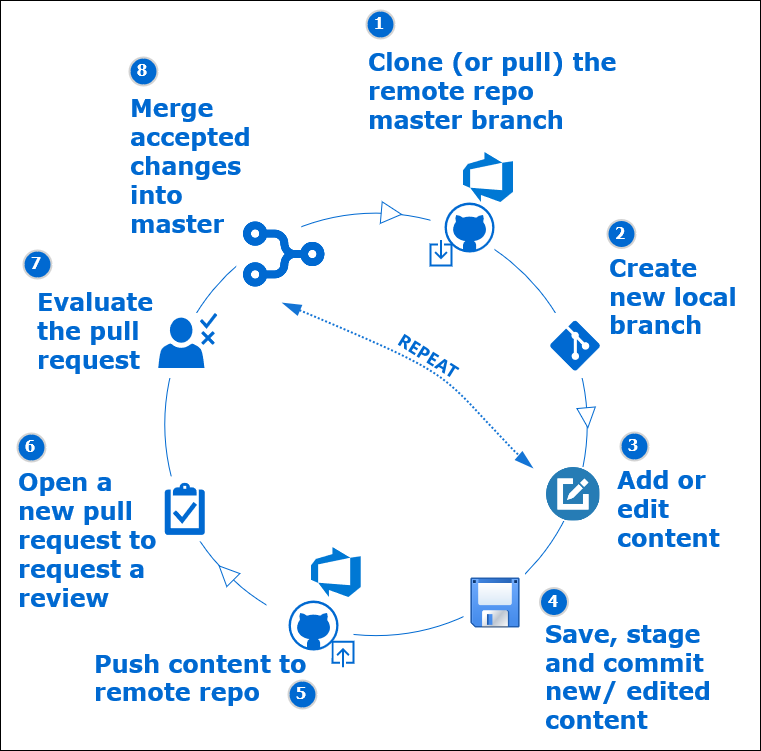

The diagram above was exported from draw.io. Its source (the exported page's mxGraphModel, read from the mxfile embedded in the PNG):
<mxGraphModel dx="1736" dy="958" grid="1" gridSize="10" guides="1" tooltips="1" connect="1" arrows="1" fold="1" page="1" pageScale="1" pageWidth="1100" pageHeight="850" background="#ffffff" math="0" shadow="0">
  <root>
    <mxCell id="0" />
    <mxCell id="1" parent="0" />
    <mxCell id="2" value="" style="rounded=0;whiteSpace=wrap;html=1;shadow=0;labelBackgroundColor=#ffffff;fontFamily=Verdana;fontSize=14;" vertex="1" parent="1">
      <mxGeometry x="160" y="120" width="760" height="750" as="geometry" />
    </mxCell>
    <mxCell id="3" value="" style="ellipse;whiteSpace=wrap;html=1;aspect=fixed;shadow=0;labelBackgroundColor=#ffffff;strokeColor=#0069D1;fillColor=#ffffff;gradientColor=none;fontFamily=Verdana;fontSize=14;fontColor=#0069D1;" vertex="1" parent="1">
      <mxGeometry x="324.25" y="332.63" width="422.5" height="422.5" as="geometry" />
    </mxCell>
    <mxCell id="4" value="" style="whiteSpace=wrap;html=1;aspect=fixed;shadow=0;labelBackgroundColor=#ffffff;strokeColor=none;fillColor=#ffffff;gradientColor=none;fontFamily=Verdana;fontSize=14;fontColor=#0069D1;" vertex="1" parent="1">
      <mxGeometry x="702" y="432.5" width="65" height="65" as="geometry" />
    </mxCell>
    <mxCell id="5" value="" style="whiteSpace=wrap;html=1;aspect=fixed;shadow=0;labelBackgroundColor=#ffffff;strokeColor=none;fillColor=#ffffff;gradientColor=none;fontFamily=Verdana;fontSize=14;fontColor=#0069D1;" vertex="1" parent="1">
      <mxGeometry x="314.75" y="432.5" width="65" height="65" as="geometry" />
    </mxCell>
    <mxCell id="6" value="" style="whiteSpace=wrap;html=1;aspect=fixed;shadow=0;labelBackgroundColor=#ffffff;strokeColor=none;fillColor=#ffffff;gradientColor=none;fontFamily=Verdana;fontSize=14;fontColor=#0069D1;" vertex="1" parent="1">
      <mxGeometry x="311.75" y="595.87" width="65" height="65" as="geometry" />
    </mxCell>
    <mxCell id="7" value="" style="shape=image;html=1;verticalAlign=top;verticalLabelPosition=bottom;labelBackgroundColor=#ffffff;imageAspect=0;aspect=fixed;image=https://cdn4.iconfinder.com/data/icons/web-ui-color/128/Edit-128.png;strokeColor=#FFFFFF;fillColor=#0069D1;fontFamily=Verdana;fontSize=14;fontColor=#0069D1;imageBackground=#ffffff;imageBorder=none;" vertex="1" parent="1">
      <mxGeometry x="705.5" y="586.5" width="54" height="54" as="geometry" />
    </mxCell>
    <mxCell id="8" value="" style="group;fillColor=#ffffff;" vertex="1" connectable="0" parent="1">
      <mxGeometry x="590" y="322" width="64" height="63" as="geometry" />
    </mxCell>
    <mxCell id="9" value="" style="verticalLabelPosition=bottom;html=1;verticalAlign=middle;align=center;strokeColor=none;fillColor=#0069D1;shape=mxgraph.azure.github_code;pointerEvents=1;fontFamily=Verdana;fontSize=14;fontColor=#0069D1;" vertex="1" parent="8">
      <mxGeometry x="14" width="50" height="50" as="geometry" />
    </mxCell>
    <mxCell id="10" value="" style="html=1;verticalLabelPosition=bottom;align=center;labelBackgroundColor=#ffffff;verticalAlign=top;strokeWidth=2;strokeColor=#0069D1;shadow=0;dashed=0;shape=mxgraph.ios7.icons.down;fillColor=none;fontFamily=Verdana;fontSize=14;fontColor=#0069D1;" vertex="1" parent="8">
      <mxGeometry y="37.5" width="21" height="25.5" as="geometry" />
    </mxCell>
    <mxCell id="11" value="" style="verticalLabelPosition=bottom;html=1;verticalAlign=middle;align=center;strokeColor=none;fillColor=#0069D1;shape=mxgraph.azure.git_repository;fontColor=#0069D1;fontFamily=Verdana;fontSize=14;labelBackgroundColor=#ffffff;gradientColor=none;shadow=0;" vertex="1" parent="1">
      <mxGeometry x="709.5" y="440" width="50" height="50" as="geometry" />
    </mxCell>
    <mxCell id="12" value="" style="curved=1;endArrow=none;html=1;dashed=1;strokeColor=#0069D1;fontFamily=Verdana;fontSize=14;fontColor=#0069D1;endFill=0;startArrow=block;startFill=0;endSize=6;strokeWidth=1;startSize=12;textOpacity=50;entryX=1.029;entryY=0.069;entryDx=0;entryDy=0;entryPerimeter=0;" edge="1" parent="1">
      <mxGeometry width="50" height="50" relative="1" as="geometry">
        <mxPoint x="690" y="566" as="sourcePoint" />
        <mxPoint x="484.9880000000003" y="411.84199999999987" as="targetPoint" />
        <Array as="points">
          <mxPoint x="690" y="576" />
        </Array>
      </mxGeometry>
    </mxCell>
    <mxCell id="13" value="" style="triangle;whiteSpace=wrap;html=1;shadow=0;labelBackgroundColor=#ffffff;strokeColor=#0069D1;fillColor=#ffffff;gradientColor=none;fontFamily=Verdana;fontSize=14;fontColor=#0069D1;rotation=5;" vertex="1" parent="1">
      <mxGeometry x="540.72" y="322.14" width="20.28" height="21.64" as="geometry" />
    </mxCell>
    <mxCell id="14" value="" style="triangle;whiteSpace=wrap;html=1;shadow=0;labelBackgroundColor=#ffffff;strokeColor=#0069D1;fillColor=#ffffff;gradientColor=none;fontFamily=Verdana;fontSize=14;fontColor=#0069D1;rotation=-135;" vertex="1" parent="1">
      <mxGeometry x="375.75" y="683.3" width="19.97" height="18.43" as="geometry" />
    </mxCell>
    <mxCell id="15" value="&lt;font style=&quot;font-size: 24px&quot;&gt;&lt;b&gt;&lt;font&gt;Add or edit content&lt;/font&gt;&lt;/b&gt;&lt;/font&gt;" style="text;html=1;strokeColor=none;fillColor=none;align=left;verticalAlign=middle;whiteSpace=wrap;rounded=0;shadow=0;labelBackgroundColor=#ffffff;fontFamily=Verdana;fontSize=14;fontColor=#0069D1;" vertex="1" parent="1">
      <mxGeometry x="774.75" y="618.37" width="113" height="20" as="geometry" />
    </mxCell>
    <mxCell id="16" value="&lt;font style=&quot;font-size: 24px&quot;&gt;&lt;b&gt;&lt;font&gt;Save, stage and commit new/ edited content&lt;br&gt;&lt;/font&gt;&lt;/b&gt;&lt;/font&gt;" style="text;html=1;strokeColor=none;fillColor=none;align=left;verticalAlign=middle;whiteSpace=wrap;rounded=0;shadow=0;labelBackgroundColor=#ffffff;fontFamily=Verdana;fontSize=14;fontColor=#0069D1;" vertex="1" parent="1">
      <mxGeometry x="703" y="785.75" width="192" height="20" as="geometry" />
    </mxCell>
    <mxCell id="17" value="&lt;b&gt;&lt;font style=&quot;font-size: 24px&quot;&gt;Open a new pull request to request a review&lt;br&gt;&lt;/font&gt;&lt;/b&gt;" style="text;html=1;strokeColor=none;fillColor=none;align=left;verticalAlign=middle;whiteSpace=wrap;rounded=0;shadow=0;labelBackgroundColor=#ffffff;fontFamily=Verdana;fontSize=14;fontColor=#0069D1;" vertex="1" parent="1">
      <mxGeometry x="176" y="648.5" width="141" height="20" as="geometry" />
    </mxCell>
    <mxCell id="18" value="&lt;font size=&quot;1&quot;&gt;&lt;b style=&quot;font-size: 24px&quot;&gt;&lt;font&gt;Merge accepted changes into master&lt;br&gt;&lt;/font&gt;&lt;/b&gt;&lt;/font&gt;" style="text;html=1;strokeColor=none;fillColor=none;align=left;verticalAlign=middle;whiteSpace=wrap;rounded=0;shadow=0;labelBackgroundColor=#ffffff;fontFamily=Verdana;fontSize=14;fontColor=#0069D1;" vertex="1" parent="1">
      <mxGeometry x="288" y="275" width="140" height="20" as="geometry" />
    </mxCell>
    <mxCell id="19" value="" style="aspect=fixed;html=1;points=[];align=center;image;fontSize=12;image=img/lib/mscae/Azure_DevOps.svg;shadow=0;labelBackgroundColor=#ffffff;strokeColor=#0069D1;fillColor=#ffffff;gradientColor=none;" vertex="1" parent="1">
      <mxGeometry x="623" y="272" width="50" height="50" as="geometry" />
    </mxCell>
    <mxCell id="20" value="" style="pointerEvents=1;shadow=0;dashed=0;html=1;strokeColor=none;fillColor=#0069D1;labelPosition=center;verticalLabelPosition=bottom;verticalAlign=top;outlineConnect=0;align=center;shape=mxgraph.office.concepts.tasks;fontFamily=Verdana;fontSize=14;fontColor=#0069D1;" vertex="1" parent="1">
      <mxGeometry x="324.25" y="602.37" width="40" height="52" as="geometry" />
    </mxCell>
    <mxCell id="21" value="" style="pointerEvents=1;shadow=0;dashed=0;html=1;strokeColor=none;fillColor=#0069D1;labelPosition=center;verticalLabelPosition=bottom;verticalAlign=top;outlineConnect=0;align=center;shape=mxgraph.office.users.approver;fontFamily=Verdana;fontSize=14;fontColor=#0069D1;" vertex="1" parent="1">
      <mxGeometry x="317.75" y="432.5" width="59" height="55" as="geometry" />
    </mxCell>
    <mxCell id="22" value="3" style="ellipse;whiteSpace=wrap;html=1;aspect=fixed;strokeWidth=2;fontFamily=Tahoma;spacingBottom=4;spacingRight=2;strokeColor=#d3d3d3;shadow=0;labelBackgroundColor=none;fillColor=#0069D1;gradientColor=none;fontColor=#FFFFFF;fontSize=16;fontStyle=1" vertex="1" parent="1">
      <mxGeometry x="780" y="552" width="28" height="28" as="geometry" />
    </mxCell>
    <mxCell id="23" value="4" style="ellipse;whiteSpace=wrap;html=1;aspect=fixed;strokeWidth=2;fontFamily=Tahoma;spacingBottom=4;spacingRight=2;strokeColor=#d3d3d3;shadow=0;labelBackgroundColor=none;fillColor=#0069D1;gradientColor=none;fontColor=#FFFFFF;fontSize=16;fontStyle=1" vertex="1" parent="1">
      <mxGeometry x="699.5" y="707.56" width="28" height="28" as="geometry" />
    </mxCell>
    <mxCell id="24" value="6" style="ellipse;whiteSpace=wrap;html=1;aspect=fixed;strokeWidth=2;fontFamily=Tahoma;spacingBottom=4;spacingRight=2;strokeColor=#d3d3d3;shadow=0;labelBackgroundColor=none;fillColor=#0069D1;gradientColor=none;fontColor=#FFFFFF;fontSize=16;fontStyle=1" vertex="1" parent="1">
      <mxGeometry x="177" y="553" width="28" height="28" as="geometry" />
    </mxCell>
    <mxCell id="25" value="7" style="ellipse;whiteSpace=wrap;html=1;aspect=fixed;strokeWidth=2;fontFamily=Tahoma;spacingBottom=4;spacingRight=2;strokeColor=#d3d3d3;shadow=0;labelBackgroundColor=none;fillColor=#0069D1;gradientColor=none;fontColor=#FFFFFF;fontSize=16;fontStyle=1" vertex="1" parent="1">
      <mxGeometry x="183" y="370" width="28" height="28" as="geometry" />
    </mxCell>
    <mxCell id="26" value="&lt;div style=&quot;font-size: 24px&quot;&gt;&lt;font style=&quot;font-size: 24px&quot;&gt;&lt;b&gt;&lt;font style=&quot;font-size: 24px&quot;&gt;&lt;font style=&quot;font-size: 24px&quot;&gt;Clone&lt;/font&gt;&lt;/font&gt; (or pull) the remote repo &lt;br&gt;&lt;/b&gt;&lt;/font&gt;&lt;/div&gt;&lt;div style=&quot;font-size: 24px&quot;&gt;&lt;font style=&quot;font-size: 24px&quot;&gt;&lt;b&gt;master branch&lt;/b&gt;&lt;br&gt;&lt;/font&gt;&lt;/div&gt;" style="text;html=1;strokeColor=none;fillColor=none;align=left;verticalAlign=middle;whiteSpace=wrap;rounded=0;shadow=0;labelBackgroundColor=none;fontFamily=Verdana;fontSize=16;fontColor=#0069D1;" vertex="1" parent="1">
      <mxGeometry x="526" y="200" width="260" height="20" as="geometry" />
    </mxCell>
    <mxCell id="27" value="Create new local branch&#10;" style="text;strokeColor=none;fillColor=none;align=left;verticalAlign=middle;whiteSpace=wrap;rounded=0;shadow=0;labelBackgroundColor=none;fontFamily=Verdana;fontSize=24;fontColor=#0069D1;fontStyle=1" vertex="1" parent="1">
      <mxGeometry x="767" y="420" width="138.5" height="20" as="geometry" />
    </mxCell>
    <mxCell id="28" value="2" style="ellipse;whiteSpace=wrap;html=1;aspect=fixed;strokeWidth=2;fontFamily=Tahoma;spacingBottom=4;spacingRight=2;strokeColor=#d3d3d3;shadow=0;labelBackgroundColor=none;fillColor=#0069D1;gradientColor=none;fontColor=#FFFFFF;fontSize=16;fontStyle=1" vertex="1" parent="1">
      <mxGeometry x="767" y="339.5" width="28" height="28" as="geometry" />
    </mxCell>
    <mxCell id="29" value="1" style="ellipse;whiteSpace=wrap;html=1;aspect=fixed;strokeWidth=2;fontFamily=Tahoma;spacingBottom=4;spacingRight=2;strokeColor=#d3d3d3;shadow=0;labelBackgroundColor=none;fillColor=#0069D1;gradientColor=none;fontColor=#FFFFFF;fontSize=16;fontStyle=1" vertex="1" parent="1">
      <mxGeometry x="526" y="130" width="28" height="28" as="geometry" />
    </mxCell>
    <mxCell id="30" value="&lt;div align=&quot;left&quot;&gt;&lt;b&gt;&lt;font style=&quot;font-size: 24px&quot;&gt;Evaluate the pull request&lt;/font&gt;&lt;br&gt;&lt;/b&gt;&lt;/div&gt;" style="text;html=1;strokeColor=none;fillColor=none;align=left;verticalAlign=middle;whiteSpace=wrap;rounded=0;shadow=0;labelBackgroundColor=#ffffff;fontFamily=Verdana;fontSize=14;fontColor=#0069D1;" vertex="1" parent="1">
      <mxGeometry x="194.75" y="440" width="120" height="20" as="geometry" />
    </mxCell>
    <mxCell id="31" value="8" style="ellipse;whiteSpace=wrap;html=1;aspect=fixed;strokeWidth=2;fontFamily=Tahoma;spacingBottom=4;spacingRight=2;strokeColor=#d3d3d3;shadow=0;labelBackgroundColor=none;fillColor=#0069D1;gradientColor=none;fontColor=#FFFFFF;fontSize=16;fontStyle=1" vertex="1" parent="1">
      <mxGeometry x="289" y="177" width="28" height="28" as="geometry" />
    </mxCell>
    <mxCell id="32" value="" style="whiteSpace=wrap;html=1;aspect=fixed;shadow=0;labelBackgroundColor=#ffffff;strokeColor=none;fillColor=#ffffff;gradientColor=none;fontFamily=Verdana;fontSize=14;fontColor=#0069D1;" vertex="1" parent="1">
      <mxGeometry x="395.75" y="324" width="65" height="65" as="geometry" />
    </mxCell>
    <mxCell id="33" value="" style="group;fillColor=#ffffff;" vertex="1" connectable="0" parent="1">
      <mxGeometry x="448" y="720" width="65" height="66.75" as="geometry" />
    </mxCell>
    <mxCell id="34" value="" style="html=1;verticalLabelPosition=bottom;align=center;labelBackgroundColor=#ffffff;verticalAlign=top;strokeWidth=2;strokeColor=#0069D1;shadow=0;dashed=0;shape=mxgraph.ios7.icons.up;fillColor=none;fontFamily=Verdana;fontSize=14;fontColor=#0069D1;" vertex="1" parent="33">
      <mxGeometry x="44" y="41.25" width="21" height="25.5" as="geometry" />
    </mxCell>
    <mxCell id="35" value="" style="whiteSpace=wrap;html=1;aspect=fixed;shadow=0;labelBackgroundColor=#ffffff;strokeColor=none;fillColor=#ffffff;gradientColor=none;fontFamily=Verdana;fontSize=14;fontColor=#0069D1;" vertex="1" parent="33">
      <mxGeometry x="-22" y="-7.5" width="65" height="65" as="geometry" />
    </mxCell>
    <mxCell id="36" value="" style="verticalLabelPosition=bottom;html=1;verticalAlign=middle;align=center;strokeColor=none;fillColor=#0069D1;shape=mxgraph.azure.github_code;pointerEvents=1;fontFamily=Verdana;fontSize=14;fontColor=#0069D1;" vertex="1" parent="33">
      <mxGeometry width="50" height="50" as="geometry" />
    </mxCell>
    <mxCell id="37" value="" style="aspect=fixed;html=1;points=[];align=center;image;fontSize=12;image=img/lib/mscae/Azure_DevOps.svg;shadow=0;labelBackgroundColor=#ffffff;strokeColor=#0069D1;fillColor=#ffffff;gradientColor=none;" vertex="1" parent="1">
      <mxGeometry x="470.72" y="667.13" width="50" height="50" as="geometry" />
    </mxCell>
    <mxCell id="38" value="&lt;font style=&quot;font-size: 24px&quot;&gt;&lt;b&gt;Push content to remote repo &lt;br&gt;&lt;/b&gt;&lt;/font&gt;" style="text;html=1;strokeColor=none;fillColor=none;align=left;verticalAlign=middle;whiteSpace=wrap;rounded=0;shadow=0;labelBackgroundColor=none;fontFamily=Verdana;fontSize=16;fontColor=#0069D1;" vertex="1" parent="1">
      <mxGeometry x="252" y="787" width="274.5" height="20.37" as="geometry" />
    </mxCell>
    <mxCell id="39" value="" style="shape=image;html=1;verticalAlign=top;verticalLabelPosition=bottom;labelBackgroundColor=#ffffff;imageAspect=0;aspect=fixed;image=data:image/png,(base64 omitted: 9220 chars);shadow=0;strokeColor=#0069D1;fillColor=#0069D1;gradientColor=none;fontFamily=Verdana;fontSize=24;fontColor=#000000;align=left;rotation=90;" vertex="1" parent="1">
      <mxGeometry x="393.75" y="325" width="98" height="98" as="geometry" />
    </mxCell>
    <mxCell id="40" value="5" style="ellipse;whiteSpace=wrap;html=1;aspect=fixed;strokeWidth=2;fontFamily=Tahoma;spacingBottom=4;spacingRight=2;strokeColor=#d3d3d3;shadow=0;labelBackgroundColor=none;fillColor=#0069D1;gradientColor=none;fontColor=#FFFFFF;fontSize=16;fontStyle=1" vertex="1" parent="1">
      <mxGeometry x="448" y="799.9999999999999" width="28" height="28" as="geometry" />
    </mxCell>
    <mxCell id="41" value="" style="triangle;whiteSpace=wrap;html=1;shadow=0;labelBackgroundColor=#ffffff;strokeColor=#0069D1;fillColor=#ffffff;gradientColor=none;fontFamily=Verdana;fontSize=14;fontColor=#0069D1;rotation=85;" vertex="1" parent="1">
      <mxGeometry x="736.53" y="528" width="19.97" height="18.43" as="geometry" />
    </mxCell>
    <mxCell id="42" value="" style="whiteSpace=wrap;html=1;aspect=fixed;strokeColor=none;" vertex="1" parent="1">
      <mxGeometry x="623" y="690.78" width="61.56" height="61.56" as="geometry" />
    </mxCell>
    <mxCell id="43" value="" style="shape=image;html=1;verticalAlign=top;verticalLabelPosition=bottom;labelBackgroundColor=#ffffff;imageAspect=0;aspect=fixed;image=https://cdn4.iconfinder.com/data/icons/common-toolbar/36/Save-128.png" vertex="1" parent="1">
      <mxGeometry x="623.74" y="691.3" width="62.26" height="62.26" as="geometry" />
    </mxCell>
  </root>
</mxGraphModel>